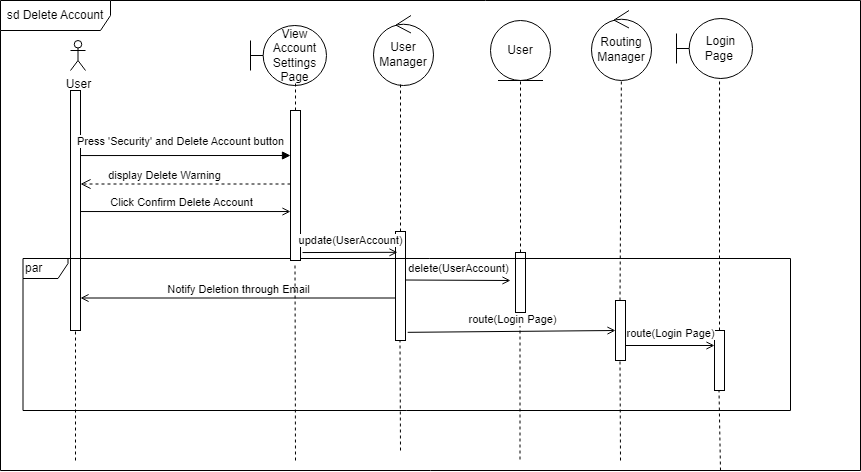

The diagram above was exported from draw.io. Its source (the exported page's mxGraphModel, read from the mxfile embedded in the PNG):
<mxGraphModel dx="1050" dy="549" grid="1" gridSize="10" guides="1" tooltips="1" connect="1" arrows="1" fold="1" page="1" pageScale="1" pageWidth="850" pageHeight="1100" math="0" shadow="0">
  <root>
    <mxCell id="0" />
    <mxCell id="1" parent="0" />
    <mxCell id="2" value="" style="rounded=0;whiteSpace=wrap;html=1;rotation=0;" vertex="1" parent="1">
      <mxGeometry x="525" y="262" width="10" height="60" as="geometry" />
    </mxCell>
    <mxCell id="3" value="User" style="shape=umlActor;verticalLabelPosition=bottom;verticalAlign=top;html=1;outlineConnect=0;" vertex="1" parent="1">
      <mxGeometry x="80" y="50" width="15" height="30" as="geometry" />
    </mxCell>
    <mxCell id="4" value="" style="rounded=0;whiteSpace=wrap;html=1;rotation=0;" vertex="1" parent="1">
      <mxGeometry x="405" y="241" width="10" height="109" as="geometry" />
    </mxCell>
    <mxCell id="5" value="display Delete Warning" style="html=1;verticalAlign=bottom;endArrow=open;endSize=8;elbow=vertical;rounded=0;exitX=0;exitY=0.75;exitDx=0;exitDy=0;endFill=0;dashed=1;" edge="1" parent="1">
      <mxGeometry x="0.1887" relative="1" as="geometry">
        <mxPoint x="90" y="193.5" as="targetPoint" />
        <mxPoint x="300" y="193.5" as="sourcePoint" />
        <mxPoint x="-1" as="offset" />
      </mxGeometry>
    </mxCell>
    <mxCell id="6" value="User" style="ellipse;shape=umlEntity;whiteSpace=wrap;html=1;" vertex="1" parent="1">
      <mxGeometry x="500" y="30" width="60" height="60" as="geometry" />
    </mxCell>
    <mxCell id="7" value="Click Confirm Delete Account" style="html=1;verticalAlign=bottom;endArrow=open;elbow=vertical;rounded=0;endFill=0;entryX=0;entryY=0.864;entryDx=0;entryDy=0;entryPerimeter=0;" edge="1" parent="1">
      <mxGeometry x="-0.0417" relative="1" as="geometry">
        <mxPoint x="90" y="221.03999999999996" as="sourcePoint" />
        <mxPoint x="300" y="221.03999999999996" as="targetPoint" />
        <mxPoint as="offset" />
      </mxGeometry>
    </mxCell>
    <mxCell id="8" value="Notify Deletion through Email" style="html=1;verticalAlign=bottom;endArrow=open;elbow=vertical;rounded=0;exitX=0;exitY=0.5;exitDx=0;exitDy=0;endFill=0;" edge="1" parent="1">
      <mxGeometry x="-0.0002" relative="1" as="geometry">
        <mxPoint x="90" y="307.5" as="targetPoint" />
        <mxPoint x="405" y="307.5" as="sourcePoint" />
        <mxPoint as="offset" />
      </mxGeometry>
    </mxCell>
    <mxCell id="9" value="" style="endArrow=none;dashed=1;html=1;rounded=0;endSize=6;entryX=0.566;entryY=0.983;entryDx=0;entryDy=0;entryPerimeter=0;exitX=0.5;exitY=0;exitDx=0;exitDy=0;" edge="1" source="25" target="23" parent="1">
      <mxGeometry width="50" height="50" relative="1" as="geometry">
        <mxPoint x="710" y="270" as="sourcePoint" />
        <mxPoint x="710" y="160" as="targetPoint" />
      </mxGeometry>
    </mxCell>
    <mxCell id="10" value="View Account Settings Page" style="shape=umlBoundary;whiteSpace=wrap;html=1;" vertex="1" parent="1">
      <mxGeometry x="260" y="35" width="76" height="60" as="geometry" />
    </mxCell>
    <mxCell id="11" value="" style="html=1;points=[];perimeter=orthogonalPerimeter;outlineConnect=0;targetShapes=umlLifeline;portConstraint=eastwest;newEdgeStyle={&quot;edgeStyle&quot;:&quot;elbowEdgeStyle&quot;,&quot;elbow&quot;:&quot;vertical&quot;,&quot;curved&quot;:0,&quot;rounded&quot;:0};" vertex="1" parent="1">
      <mxGeometry x="80" y="100" width="10" height="240" as="geometry" />
    </mxCell>
    <mxCell id="12" value="sd Delete Account" style="shape=umlFrame;whiteSpace=wrap;html=1;pointerEvents=0;width=110;height=30;movable=0;resizable=0;rotatable=0;deletable=0;editable=0;locked=1;connectable=0;" vertex="1" parent="1">
      <mxGeometry x="10" y="10" width="860" height="470" as="geometry" />
    </mxCell>
    <mxCell id="13" value="Press 'Security' and Delete Account button" style="html=1;verticalAlign=bottom;endArrow=block;elbow=vertical;rounded=0;endFill=1;entryX=0;entryY=0.5;entryDx=0;entryDy=0;exitX=1;exitY=0.143;exitDx=0;exitDy=0;exitPerimeter=0;" edge="1" parent="1">
      <mxGeometry x="-0.0476" y="5" relative="1" as="geometry">
        <mxPoint x="90" y="165.04999999999995" as="sourcePoint" />
        <mxPoint x="300" y="165" as="targetPoint" />
        <mxPoint as="offset" />
      </mxGeometry>
    </mxCell>
    <mxCell id="14" value="User&lt;br&gt;Manager" style="ellipse;shape=umlControl;whiteSpace=wrap;html=1;" vertex="1" parent="1">
      <mxGeometry x="383" y="25" width="60" height="70" as="geometry" />
    </mxCell>
    <mxCell id="15" value="" style="endArrow=none;dashed=1;html=1;rounded=0;fontSize=11;exitX=0.25;exitY=0;exitDx=0;exitDy=0;" edge="1" target="22" parent="1">
      <mxGeometry width="50" height="50" relative="1" as="geometry">
        <mxPoint x="629.5" y="310" as="sourcePoint" />
        <mxPoint x="631.7255016879476" y="89.99853478668956" as="targetPoint" />
      </mxGeometry>
    </mxCell>
    <mxCell id="16" value="par" style="shape=umlFrame;whiteSpace=wrap;html=1;pointerEvents=0;fillColor=none;align=left;width=45;height=20;movable=0;resizable=0;rotatable=0;deletable=0;editable=0;locked=1;connectable=0;" vertex="1" parent="1">
      <mxGeometry x="32.5" y="268" width="767.5" height="152" as="geometry" />
    </mxCell>
    <mxCell id="17" value="" style="endArrow=none;dashed=1;html=1;rounded=0;entryX=0.45;entryY=0.986;entryDx=0;entryDy=0;entryPerimeter=0;exitX=0.5;exitY=0;exitDx=0;exitDy=0;" edge="1" source="4" target="14" parent="1">
      <mxGeometry width="50" height="50" relative="1" as="geometry">
        <mxPoint x="476" y="130" as="sourcePoint" />
        <mxPoint x="475.9100000000001" y="107.85000000000002" as="targetPoint" />
      </mxGeometry>
    </mxCell>
    <mxCell id="18" style="rounded=0;orthogonalLoop=1;jettySize=auto;html=1;dashed=1;endArrow=none;endFill=0;startArrow=none;" edge="1" target="11" parent="1">
      <mxGeometry relative="1" as="geometry">
        <mxPoint x="84.41" y="630" as="targetPoint" />
        <mxPoint x="85" y="470" as="sourcePoint" />
      </mxGeometry>
    </mxCell>
    <mxCell id="19" value="" style="rounded=0;whiteSpace=wrap;html=1;rotation=0;" vertex="1" parent="1">
      <mxGeometry x="300" y="120" width="10" height="150" as="geometry" />
    </mxCell>
    <mxCell id="20" value="update(UserAccount)" style="html=1;verticalAlign=bottom;endArrow=open;elbow=vertical;rounded=0;endFill=0;exitX=1.2;exitY=0.947;exitDx=0;exitDy=0;exitPerimeter=0;entryX=0.2;entryY=0.191;entryDx=0;entryDy=0;entryPerimeter=0;" edge="1" source="19" target="4" parent="1">
      <mxGeometry x="0.01" y="3" relative="1" as="geometry">
        <mxPoint x="95" y="274.49999999999994" as="sourcePoint" />
        <mxPoint x="380" y="262" as="targetPoint" />
        <mxPoint as="offset" />
      </mxGeometry>
    </mxCell>
    <mxCell id="21" value="delete(UserAccount)" style="html=1;verticalAlign=bottom;endArrow=open;elbow=vertical;rounded=0;endFill=0;exitX=1;exitY=0.5;exitDx=0;exitDy=0;" edge="1" parent="1">
      <mxGeometry x="0.01" y="3" relative="1" as="geometry">
        <mxPoint x="415" y="289.5" as="sourcePoint" />
        <mxPoint x="520" y="290" as="targetPoint" />
        <mxPoint as="offset" />
      </mxGeometry>
    </mxCell>
    <mxCell id="22" value="Routing Manager" style="ellipse;shape=umlControl;whiteSpace=wrap;html=1;" vertex="1" parent="1">
      <mxGeometry x="601" y="20" width="60" height="70" as="geometry" />
    </mxCell>
    <mxCell id="23" value="Login Page&amp;nbsp;" style="shape=umlBoundary;whiteSpace=wrap;html=1;" vertex="1" parent="1">
      <mxGeometry x="686" y="28" width="76" height="60" as="geometry" />
    </mxCell>
    <mxCell id="24" value="" style="rounded=0;whiteSpace=wrap;html=1;rotation=0;" vertex="1" parent="1">
      <mxGeometry x="625" y="310" width="10" height="60" as="geometry" />
    </mxCell>
    <mxCell id="25" value="" style="rounded=0;whiteSpace=wrap;html=1;rotation=0;" vertex="1" parent="1">
      <mxGeometry x="724" y="340" width="10" height="60" as="geometry" />
    </mxCell>
    <mxCell id="26" value="route(Login Page)" style="html=1;verticalAlign=bottom;endArrow=open;elbow=vertical;rounded=0;endFill=0;exitX=1;exitY=0.75;exitDx=0;exitDy=0;entryX=0;entryY=0.25;entryDx=0;entryDy=0;" edge="1" source="24" target="25" parent="1">
      <mxGeometry x="0.01" y="3" relative="1" as="geometry">
        <mxPoint x="635" y="339" as="sourcePoint" />
        <mxPoint x="741" y="339.03" as="targetPoint" />
        <mxPoint as="offset" />
      </mxGeometry>
    </mxCell>
    <mxCell id="27" value="" style="endArrow=none;dashed=1;html=1;rounded=0;entryX=0.5;entryY=1;entryDx=0;entryDy=0;exitX=0.5;exitY=0;exitDx=0;exitDy=0;" edge="1" source="2" target="6" parent="1">
      <mxGeometry width="50" height="50" relative="1" as="geometry">
        <mxPoint x="510" y="270" as="sourcePoint" />
        <mxPoint x="510" y="123" as="targetPoint" />
      </mxGeometry>
    </mxCell>
    <mxCell id="28" value="" style="endArrow=none;dashed=1;html=1;rounded=0;entryX=0.45;entryY=0.986;entryDx=0;entryDy=0;entryPerimeter=0;" edge="1" parent="1">
      <mxGeometry width="50" height="50" relative="1" as="geometry">
        <mxPoint x="410" y="460" as="sourcePoint" />
        <mxPoint x="409.5" y="350" as="targetPoint" />
      </mxGeometry>
    </mxCell>
    <mxCell id="29" value="" style="endArrow=none;dashed=1;html=1;rounded=0;entryX=0.45;entryY=0.986;entryDx=0;entryDy=0;entryPerimeter=0;exitX=0.5;exitY=0;exitDx=0;exitDy=0;" edge="1" parent="1">
      <mxGeometry width="50" height="50" relative="1" as="geometry">
        <mxPoint x="529.5" y="469" as="sourcePoint" />
        <mxPoint x="529.5" y="322" as="targetPoint" />
      </mxGeometry>
    </mxCell>
    <mxCell id="30" value="" style="endArrow=none;dashed=1;html=1;rounded=0;entryX=0.45;entryY=0.986;entryDx=0;entryDy=0;entryPerimeter=0;" edge="1" parent="1">
      <mxGeometry width="50" height="50" relative="1" as="geometry">
        <mxPoint x="630" y="470" as="sourcePoint" />
        <mxPoint x="629.5" y="370" as="targetPoint" />
      </mxGeometry>
    </mxCell>
    <mxCell id="31" value="" style="endArrow=none;dashed=1;html=1;rounded=0;entryX=0.45;entryY=0.986;entryDx=0;entryDy=0;entryPerimeter=0;" edge="1" parent="1">
      <mxGeometry width="50" height="50" relative="1" as="geometry">
        <mxPoint x="730" y="480" as="sourcePoint" />
        <mxPoint x="728.5" y="400" as="targetPoint" />
      </mxGeometry>
    </mxCell>
    <mxCell id="32" value="" style="endArrow=none;dashed=1;html=1;rounded=0;entryX=0.45;entryY=0.986;entryDx=0;entryDy=0;entryPerimeter=0;" edge="1" parent="1">
      <mxGeometry width="50" height="50" relative="1" as="geometry">
        <mxPoint x="305" y="470" as="sourcePoint" />
        <mxPoint x="304.5" y="273" as="targetPoint" />
      </mxGeometry>
    </mxCell>
    <mxCell id="33" value="route(Login Page)" style="html=1;verticalAlign=bottom;endArrow=open;elbow=vertical;rounded=0;endFill=0;entryX=0;entryY=0.5;entryDx=0;entryDy=0;exitX=1.22;exitY=0.925;exitDx=0;exitDy=0;exitPerimeter=0;" edge="1" source="4" target="24" parent="1">
      <mxGeometry x="0.01" y="3" relative="1" as="geometry">
        <mxPoint x="440" y="340" as="sourcePoint" />
        <mxPoint x="600" y="335" as="targetPoint" />
        <mxPoint as="offset" />
      </mxGeometry>
    </mxCell>
    <mxCell id="34" value="" style="endArrow=none;dashed=1;html=1;rounded=0;exitX=0.5;exitY=0;exitDx=0;exitDy=0;" edge="1" source="19" parent="1">
      <mxGeometry width="50" height="50" relative="1" as="geometry">
        <mxPoint x="315" y="480" as="sourcePoint" />
        <mxPoint x="305" y="90" as="targetPoint" />
      </mxGeometry>
    </mxCell>
  </root>
</mxGraphModel>